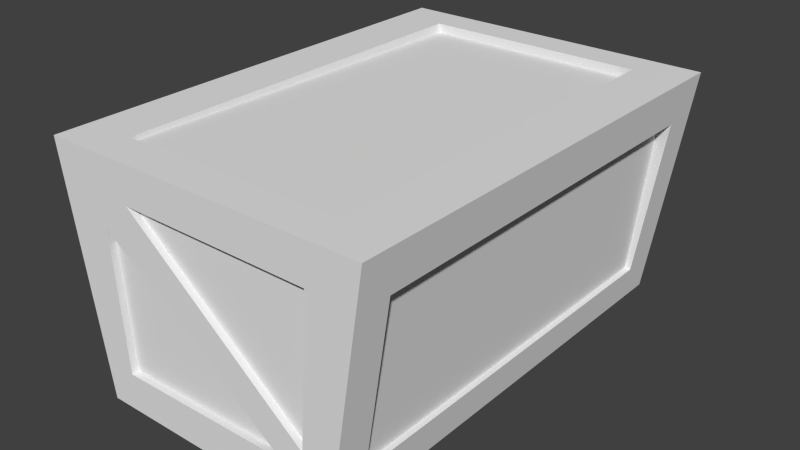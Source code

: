 # Source: Crate.blend  (saved by Blender 2.74.0; exported with 4.5.12 LTS)
import bpy
from mathutils import Matrix  # noqa: F401  (used for matrix-valued properties, if any)

bpy.ops.wm.read_factory_settings(use_empty=True)
scene = bpy.context.scene
scene.name = 'Scene'

# ---- collections
col_collection_1 = bpy.data.collections.new('Collection 1'); scene.collection.children.link(col_collection_1)

# ---- world
world_world = bpy.data.worlds.new('World'); scene.world = world_world
world_world.color = (0.05088, 0.05088, 0.05088)
world_world.use_sun_shadow = False
world_world.sun_shadow_jitter_overblur = 0.0
world_world.cycles.sampling_method = 'MANUAL'
world_world.cycles.sample_map_resolution = 256

# ---- meshes
me_crate = bpy.data.meshes.new('Crate')
me_crate.from_pydata([(-0.4202, -0.85, 0.03644), (0.4791, 0.85, 0.9611), (-0.4791, 0.85, 0.9611), (0.334, -0.97, 0.1429), (0.62, 0.85, 0.82), (0.54, -0.85, 0.1291), (-0.54, -0.85, 0.1291), (-0.54, 0.85, 0.1291), (-0.5417, -1.0, -0.02008), (-0.5417, 1.0, -0.02008), (-0.417, 0.85, -0.01365), (-0.417, -0.85, -0.01365), (0.417, 0.85, -0.01365), (0.5417, 1.0, -0.02008), (0.4824, -0.85, 1.0), (-0.7009, -1.0, 0.9979), (-0.4824, 0.85, 1.0), (0.334, -1.0, 0.1429), (0.475, -1.0, 0.8345), (0.5417, -1.0, -0.02008), (0.7009, 1.0, 0.9979), (0.6727, 0.85, 0.8178), (0.7009, -1.0, 0.9979), (-0.4649, 1.0, 0.7181), (-0.4268, 1.0, 0.136), (0.4344, 1.0, 0.2217), (-0.5648, -0.85, 0.1278), (-0.7009, 1.0, 0.9979), (-0.6727, 0.85, 0.8178), (-0.5648, 0.85, 0.1278), (0.4202, 0.85, 0.005647), (-0.4202, 0.85, 0.005647), (0.417, -0.85, -0.01365), (0.4202, -0.85, 0.03644), (-0.4824, -0.85, 1.0), (0.4791, -0.85, 0.9828), (0.4824, 0.85, 1.0), (-0.4791, -0.85, 0.9828), (-0.4268, -0.97, 0.136), (0.475, -0.97, 0.8345), (-0.3377, -0.97, 0.8421), (-0.4649, -1.0, 0.7181), (0.5648, 0.85, 0.1278), (0.54, 0.85, 0.1291), (0.62, -0.85, 0.82), (0.5648, -0.85, 0.1278), (0.6727, -0.85, 0.8178), (-0.4268, 0.97, 0.136), (0.334, 0.97, 0.1429), (0.475, 1.0, 0.8345), (-0.6727, -0.85, 0.8178), (-0.62, 0.85, 0.82), (-0.62, -0.85, 0.82), (0.475, 0.97, 0.8345), (-0.3377, 0.97, 0.8421), (0.4344, 0.97, 0.2217), (-0.4649, 0.97, 0.7181), (-0.4649, -0.97, 0.7181), (0.4344, -0.97, 0.2217), (0.4344, -1.0, 0.2217), (0.334, 1.0, 0.1429), (-0.3377, 1.0, 0.8421), (-0.4268, -1.0, 0.136), (-0.3377, -1.0, 0.8421)], [], [(8, 9, 10), (51, 52, 50, 28), (44, 4, 21, 46), (36, 14, 22, 20), (38, 3, 57), (6, 7, 29, 26), (33, 30, 12, 32), (10, 11, 8), (5, 44, 46, 45), (13, 19, 32), (32, 12, 13), (2, 1, 36, 16), (15, 22, 14), (14, 34, 15), (0, 33, 32, 11), (20, 27, 16), (16, 36, 20), (1, 2, 37, 35), (8, 19, 17), (17, 62, 8), (19, 59, 17), (22, 15, 63), (63, 18, 22), (15, 41, 63), (19, 13, 42), (42, 45, 19), (13, 20, 21), (21, 42, 13), (30, 33, 0, 31), (22, 19, 45), (45, 46, 22), (13, 60, 25), (9, 27, 23), (23, 24, 9), (27, 61, 23), (20, 13, 25), (25, 49, 20), (9, 8, 26), (26, 29, 9), (8, 15, 50), (50, 26, 8), (12, 10, 9, 13), (27, 9, 29), (29, 28, 27), (63, 59, 58, 40), (61, 25, 60, 23), (31, 0, 11, 10), (17, 41, 57, 3), (52, 6, 26, 50), (54, 61, 49, 53), (34, 16, 27, 15), (52, 51, 7, 6), (46, 21, 20, 22), (4, 43, 42, 21), (38, 62, 17, 3), (43, 5, 45, 42), (28, 50, 15, 27), (37, 2, 16, 34), (17, 59, 63, 41), (58, 59, 18, 39), (30, 31, 10, 12), (57, 41, 62, 38), (48, 60, 24, 47), (11, 32, 19, 8), (54, 55, 25, 61), (4, 44, 5, 43), (53, 49, 25, 55), (54, 53, 55), (48, 47, 56), (58, 39, 40), (39, 18, 63, 40), (7, 51, 28, 29), (1, 35, 14, 36), (35, 37, 34, 14), (47, 24, 23, 56), (13, 9, 24), (24, 60, 13), (27, 20, 49), (49, 61, 27), (15, 8, 62), (62, 41, 15), (19, 22, 18), (18, 59, 19), (23, 60, 48, 56)])
me_crate.polygons.foreach_set('use_smooth', [True] * 84)
_uv = me_crate.uv_layers.new(name='UVLayer0')
_uv.uv.foreach_set('vector', [0.9886, 0.1634, 0.8311, 0.1644, 0.8425, 0.1936, 0.9754, 0.02253, 0.8288, 0.02396, 0.8288, 0.0285, 0.9754, 0.02708, 0.9757, 0.02276, 0.8291, 0.02418, 0.8292, 0.02873, 0.9758, 0.02731, 0.1452, 0.02662, 0.1471, 0.2238, 0.1727, 0.241, 0.1704, 0.008972, 0.9765, 0.4529, 0.9903, 0.8977, 0.6355, 0.4442, 0.974, 0.02414, 0.8274, 0.02556, 0.8275, 0.0277, 0.9741, 0.02628, 0.972, 0.0229, 0.8254, 0.0269, 0.8254, 0.02859, 0.972, 0.02723, 0.8425, 0.1936, 0.9763, 0.1927, 0.9886, 0.1634, 0.8583, 0.02584, 0.9183, 0.02742, 0.9188, 0.0229, 0.8585, 0.02371, 0.827, 0.4186, 0.9845, 0.4175, 0.9732, 0.3883, 0.9732, 0.3883, 0.8393, 0.3892, 0.827, 0.4186, 0.8554, 0.02704, 0.938, 0.02623, 0.9382, 0.02287, 0.855, 0.02368, 0.01005, 0.2426, 0.1727, 0.241, 0.1471, 0.2238, 0.1471, 0.2238, 0.03522, 0.2249, 0.01005, 0.2426, 0.9416, 0.02268, 0.8691, 0.02338, 0.8694, 0.02769, 0.9414, 0.027, 0.1704, 0.008972, 0.007794, 0.01055, 0.03331, 0.02771, 0.03331, 0.02771, 0.1452, 0.02662, 0.1704, 0.008972, 0.2379, 0.9552, 0.2379, 0.5401, 0.9744, 0.5401, 0.9744, 0.9552, 0.7236, 0.002502, 0.267, 0.002526, 0.3545, 0.07122, 0.3545, 0.07122, 0.6752, 0.06832, 0.7236, 0.002502, 0.267, 0.002526, 0.3122, 0.1044, 0.3545, 0.07122, 0.1999, 0.4317, 0.7908, 0.4317, 0.6377, 0.366, 0.6377, 0.366, 0.2951, 0.3628, 0.1999, 0.4317, 0.7908, 0.4317, 0.6913, 0.3137, 0.6377, 0.366, 0.6476, 0.006174, 0.3706, 0.008034, 0.3904, 0.06965, 0.3904, 0.06965, 0.6259, 0.06807, 0.6476, 0.006174, 0.3706, 0.008034, 0.3637, 0.4332, 0.3857, 0.3578, 0.3857, 0.3578, 0.3904, 0.06965, 0.3706, 0.008034, 0.002501, 0.4842, 0.9969, 0.4842, 0.9969, 0.9758, 0.002501, 0.9758, 0.6408, 0.4313, 0.6476, 0.006174, 0.6259, 0.06807, 0.6259, 0.06807, 0.6212, 0.3562, 0.6408, 0.4313, 0.2669, 0.002621, 0.3545, 0.07131, 0.3122, 0.1045, 0.7236, 0.002596, 0.7908, 0.4318, 0.6913, 0.3138, 0.6913, 0.3138, 0.6752, 0.06841, 0.7236, 0.002596, 0.7908, 0.4318, 0.6377, 0.3661, 0.6913, 0.3138, 0.1999, 0.4318, 0.2669, 0.002621, 0.3122, 0.1045, 0.3122, 0.1045, 0.2951, 0.3629, 0.1999, 0.4318, 0.6476, 0.006174, 0.3706, 0.008034, 0.3904, 0.06965, 0.3904, 0.06965, 0.6259, 0.06807, 0.6476, 0.006174, 0.3706, 0.008034, 0.3637, 0.4332, 0.3857, 0.3578, 0.3857, 0.3578, 0.3904, 0.06965, 0.3706, 0.008034, 0.8393, 0.3892, 0.8425, 0.1936, 0.8311, 0.1644, 0.827, 0.4186, 0.6408, 0.4313, 0.6476, 0.006174, 0.6259, 0.06807, 0.6259, 0.06807, 0.6212, 0.3562, 0.6408, 0.4313, 0.8844, 0.02637, 0.9698, 0.02554, 0.9698, 0.02295, 0.8843, 0.02378, 0.6377, 0.3661, 0.3122, 0.1045, 0.3545, 0.07131, 0.6913, 0.3138, 0.9738, 0.02368, 0.8271, 0.02402, 0.8272, 0.02835, 0.9739, 0.02536, 0.9738, 0.02434, 0.8889, 0.02517, 0.8889, 0.02775, 0.9738, 0.02693, 0.9003, 0.02279, 0.8403, 0.0233, 0.8405, 0.02543, 0.9007, 0.02732, 0.9018, 0.02406, 0.9018, 0.02665, 0.9719, 0.02597, 0.9718, 0.02338, 0.03522, 0.2249, 0.03331, 0.02771, 0.007794, 0.01055, 0.01005, 0.2426, 0.002634, 0.5331, 0.9969, 0.5331, 0.9969, 0.9399, 0.002634, 0.9399, 0.6212, 0.3562, 0.3857, 0.3578, 0.3637, 0.4332, 0.6408, 0.4313, 0.9277, 0.02225, 0.8678, 0.02276, 0.8679, 0.0249, 0.9281, 0.02679, 0.8959, 0.02712, 0.8959, 0.02454, 0.8302, 0.02517, 0.8303, 0.02776, 0.9758, 0.02485, 0.8292, 0.02628, 0.8292, 0.02842, 0.9758, 0.02699, 0.6212, 0.3562, 0.3857, 0.3578, 0.3637, 0.4332, 0.6408, 0.4313, 0.9745, 0.02624, 0.8278, 0.02366, 0.8278, 0.02703, 0.9745, 0.02774, 0.3545, 0.07122, 0.3122, 0.1044, 0.6377, 0.366, 0.6913, 0.3137, 0.9389, 0.02575, 0.9389, 0.02316, 0.8859, 0.02368, 0.886, 0.02626, 0.9178, 0.02434, 0.8453, 0.02504, 0.8456, 0.0267, 0.9176, 0.026, 0.8805, 0.02333, 0.8805, 0.02591, 0.9308, 0.02543, 0.9308, 0.02284, 0.9095, 0.02325, 0.9096, 0.02584, 0.9752, 0.0252, 0.9752, 0.02262, 0.9763, 0.1927, 0.9732, 0.3883, 0.9845, 0.4175, 0.9886, 0.1634, 0.8598, 0.02613, 0.9452, 0.0253, 0.9452, 0.02271, 0.8598, 0.02354, 0.002634, 0.5331, 0.9969, 0.5331, 0.9969, 0.9399, 0.002634, 0.9399, 0.9548, 0.02725, 0.9548, 0.02466, 0.9018, 0.02517, 0.9018, 0.02776, 0.03096, 0.5157, 0.01635, 0.9908, 0.3754, 0.9815, 0.9902, 0.8979, 0.9753, 0.4532, 0.6342, 0.4454, 0.3746, 0.9821, 0.01546, 0.9908, 0.03095, 0.5157, 0.9718, 0.02632, 0.9718, 0.02373, 0.9017, 0.02425, 0.9017, 0.02684, 0.8844, 0.02566, 0.9443, 0.02724, 0.9448, 0.02271, 0.8846, 0.02352, 0.8276, 0.02786, 0.9743, 0.02763, 0.9743, 0.02613, 0.8276, 0.02449, 0.831, 0.02677, 0.9136, 0.02596, 0.9139, 0.02448, 0.8307, 0.02528, 0.9211, 0.02671, 0.921, 0.02417, 0.8699, 0.02574, 0.8699, 0.02829, 0.2669, 0.002621, 0.7236, 0.002596, 0.6752, 0.06841, 0.6752, 0.06841, 0.3545, 0.07131, 0.2669, 0.002621, 0.7908, 0.4318, 0.1999, 0.4318, 0.2951, 0.3629, 0.2951, 0.3629, 0.6377, 0.3661, 0.7908, 0.4318, 0.7908, 0.4317, 0.7236, 0.002502, 0.6752, 0.06832, 0.6752, 0.06832, 0.6913, 0.3137, 0.7908, 0.4317, 0.267, 0.002526, 0.1999, 0.4317, 0.2951, 0.3628, 0.2951, 0.3628, 0.3122, 0.1044, 0.267, 0.002526, 0.8273, 0.02739, 0.9122, 0.02657, 0.9122, 0.02398, 0.8273, 0.02481])
me_crate.use_remesh_preserve_volume = False
me_crate.use_remesh_preserve_attributes = False
me_crate.use_mirror_vertex_groups = False
me_crate.update()

# ---- objects
ob_crate = bpy.data.objects.new('Crate', me_crate)

# ---- transforms, parenting, visibility, modifiers, constraints
ob_crate.location = (0.0, 0.0, 0.0)
ob_crate.lineart.crease_threshold = 0.0
_m = ob_crate.modifiers.new('EdgeSplit', 'EDGE_SPLIT')

# ---- collection membership
col_collection_1.objects.link(ob_crate)

# ---- scene / render settings (as saved in the file)
scene.frame_start = 1; scene.frame_end = 250; scene.frame_set(1)
scene.render.engine = 'CYCLES'
scene.render.resolution_percentage = 50
scene.render.dither_intensity = 0.0
scene.render.film_transparent = True
scene.cycles.use_denoising = False
scene.cycles.samples = 256
scene.cycles.sampling_pattern = 'TABULATED_SOBOL'
scene.cycles.light_sampling_threshold = 0.0
scene.cycles.use_adaptive_sampling = False
scene.cycles.use_light_tree = False
scene.cycles.blur_glossy = 0.0
scene.cycles.pixel_filter_type = 'GAUSSIAN'
scene.cycles.sample_clamp_indirect = 0.0
scene.view_settings.view_transform = 'Standard'
bpy.context.view_layer.update()

# ---- added for rendering (the .blend has no active camera and no usable light): camera, sun
cam_auto = bpy.data.cameras.new('AutoCamera')
cam_auto.lens = 50.0
cam_auto.sensor_width = 36.0
cam_auto.clip_end = 1000.0
ob_auto_camera = bpy.data.objects.new('AutoCamera', cam_auto)
scene.collection.objects.link(ob_auto_camera)
ob_auto_camera.location = (2.44886, -2.93863, 2.44905)
ob_auto_camera.rotation_euler = (1.09748, -7.21219e-08, 0.694738)
scene.camera = ob_auto_camera
light_auto_sun = bpy.data.lights.new('AutoSun', 'SUN')
light_auto_sun.energy = 3.0
light_auto_sun.angle = 0.0523599
ob_auto_sun = bpy.data.objects.new('AutoSun', light_auto_sun)
scene.collection.objects.link(ob_auto_sun)
ob_auto_sun.rotation_euler = (0.872665, 0.174533, 0.523599)
bpy.context.view_layer.update()
